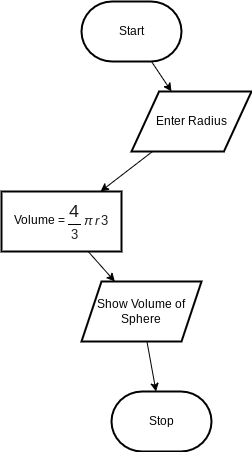

The diagram above was exported from draw.io. Its source (the exported page's mxGraphModel, read from the mxfile embedded in the PNG):
<mxGraphModel dx="766" dy="613" grid="1" gridSize="10" guides="1" tooltips="1" connect="1" arrows="1" fold="1" page="1" pageScale="1" pageWidth="850" pageHeight="1100" math="0" shadow="0">
  <root>
    <mxCell id="0" />
    <mxCell id="1" parent="0" />
    <mxCell id="7" value="" style="edgeStyle=none;html=1;" edge="1" parent="1" source="2" target="5">
      <mxGeometry relative="1" as="geometry" />
    </mxCell>
    <mxCell id="2" value="Start" style="strokeWidth=2;html=1;shape=mxgraph.flowchart.terminator;whiteSpace=wrap;" parent="1" vertex="1">
      <mxGeometry x="230" y="310" width="100" height="60" as="geometry" />
    </mxCell>
    <mxCell id="13" value="" style="edgeStyle=none;html=1;" edge="1" parent="1" source="5" target="12">
      <mxGeometry relative="1" as="geometry" />
    </mxCell>
    <mxCell id="5" value="Enter Radius" style="shape=parallelogram;html=1;strokeWidth=2;perimeter=parallelogramPerimeter;whiteSpace=wrap;rounded=0;arcSize=12;size=0.23;" vertex="1" parent="1">
      <mxGeometry x="280" y="400" width="120" height="60" as="geometry" />
    </mxCell>
    <mxCell id="15" value="" style="edgeStyle=none;html=1;" edge="1" parent="1" source="12" target="14">
      <mxGeometry relative="1" as="geometry" />
    </mxCell>
    <mxCell id="12" value="Volume =&amp;nbsp;&lt;div style=&quot;display: inline-block; position: relative; transition: color 0.05s ease-in-out; color: rgb(31, 31, 31); font-family: XITSMath-Regular, Arial, sans-serif; text-align: start; text-wrap-mode: nowrap; background-color: rgb(255, 255, 255);&quot; class=&quot;lr-fy-eq-elem&quot; data-lr-op=&quot;imul&quot;&gt;&lt;div style=&quot;display: inline-block; position: relative; transition: color 0.05s ease-in-out; text-align: center; vertical-align: middle;&quot; class=&quot;lr-fy-eq-elem&quot; data-lr-op=&quot;div&quot;&gt;&lt;div style=&quot;display: inline-block; position: relative; transition: color 0.05s ease-in-out;&quot; class=&quot;lr-fy-ecv lr-fy-eq-elem&quot;&gt;&lt;font style=&quot;font-size: 18px;&quot;&gt;4&lt;/font&gt;&lt;/div&gt;&lt;div style=&quot;font-size: 27px; width: 13.5069px; height: 1px; background-color: black; margin-top: 2px; margin-bottom: 2px;&quot; class=&quot;lr-fy-eq-add&quot;&gt;&lt;/div&gt;&lt;div style=&quot;display: inline-block; position: relative; transition: color 0.05s ease-in-out;&quot; class=&quot;lr-fy-ecv lr-fy-eq-elem&quot;&gt;&lt;font style=&quot;font-size: 13px;&quot;&gt;3&lt;/font&gt;&lt;/div&gt;&lt;/div&gt;&lt;font style=&quot;font-size: 13px;&quot;&gt;&lt;div style=&quot;display: inline-block; position: relative; transition: color 0.05s ease-in-out; margin-left: 0.2em;&quot; class=&quot;lr-fy-eq-elem lr-fy-eq-add&quot;&gt;&lt;/div&gt;&lt;div style=&quot;display: inline-block; position: relative; transition: color 0.05s ease-in-out; font-style: italic;&quot; class=&quot;lr-fy-ecl lr-fy-eq-elem&quot;&gt;π&lt;/div&gt;&lt;/font&gt;&lt;/div&gt;&lt;font style=&quot;font-size: 13px;&quot;&gt;&lt;div style=&quot;display: inline-block; position: relative; transition: color 0.05s ease-in-out; color: rgb(31, 31, 31); font-family: XITSMath-Regular, Arial, sans-serif; text-align: start; text-wrap-mode: nowrap; background-color: rgb(255, 255, 255); margin-left: 0.2em;&quot; class=&quot;lr-fy-eq-elem lr-fy-eq-add&quot;&gt;&lt;/div&gt;&lt;div style=&quot;display: inline-block; position: relative; transition: color 0.05s ease-in-out; text-wrap-mode: nowrap; color: rgb(31, 31, 31); font-family: XITSMath-Regular, Arial, sans-serif; text-align: start; background-color: rgb(255, 255, 255);&quot; class=&quot;lr-fy-eq-elem&quot; data-lr-op=&quot;pow&quot;&gt;&lt;div style=&quot;display: inline-block; position: relative; transition: color 0.05s ease-in-out; margin: -4px; padding: 4px; font-style: italic; cursor: pointer;&quot; role=&quot;link&quot; data-var=&quot;r&quot; class=&quot;lr-fy-el lr-fy-eq-elem&quot;&gt;r&lt;/div&gt;&lt;div style=&quot;display: inline-block; position: relative; transition: color 0.05s ease-in-out; margin-left: 0.15em; vertical-align: top;&quot; class=&quot;lr-fy-ecv lr-fy-eq-elem&quot;&gt;3&lt;/div&gt;&lt;/div&gt;&lt;/font&gt;" style="rounded=0;whiteSpace=wrap;html=1;strokeWidth=2;arcSize=12;" vertex="1" parent="1">
      <mxGeometry x="150" y="500" width="120" height="60" as="geometry" />
    </mxCell>
    <mxCell id="17" value="" style="edgeStyle=none;html=1;" edge="1" parent="1" source="14" target="16">
      <mxGeometry relative="1" as="geometry" />
    </mxCell>
    <mxCell id="14" value="Show Volume of Sphere" style="shape=parallelogram;perimeter=parallelogramPerimeter;whiteSpace=wrap;html=1;fixedSize=1;rounded=0;strokeWidth=2;arcSize=12;" vertex="1" parent="1">
      <mxGeometry x="230" y="590" width="120" height="60" as="geometry" />
    </mxCell>
    <mxCell id="16" value="Stop" style="strokeWidth=2;html=1;shape=mxgraph.flowchart.terminator;whiteSpace=wrap;" vertex="1" parent="1">
      <mxGeometry x="260" y="700" width="100" height="60" as="geometry" />
    </mxCell>
  </root>
</mxGraphModel>